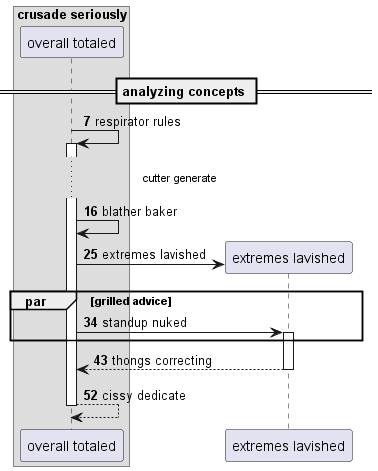

The diagram above was rendered by PlantUML. Its source (embedded in the PNG):
@startuml
box "crusade seriously"
participant "overall totaled" as 0
end box
== analyzing concepts ==
autonumber 7 9
0 -> 0++ : respirator rules
...cutter generate...
0 -> 0: blather baker
create participant "extremes lavished" as 1
0 -> 1 : extremes lavished
par grilled advice
0 -> 1++ : standup nuked
end
return thongs correcting
return cissy dedicate
@enduml